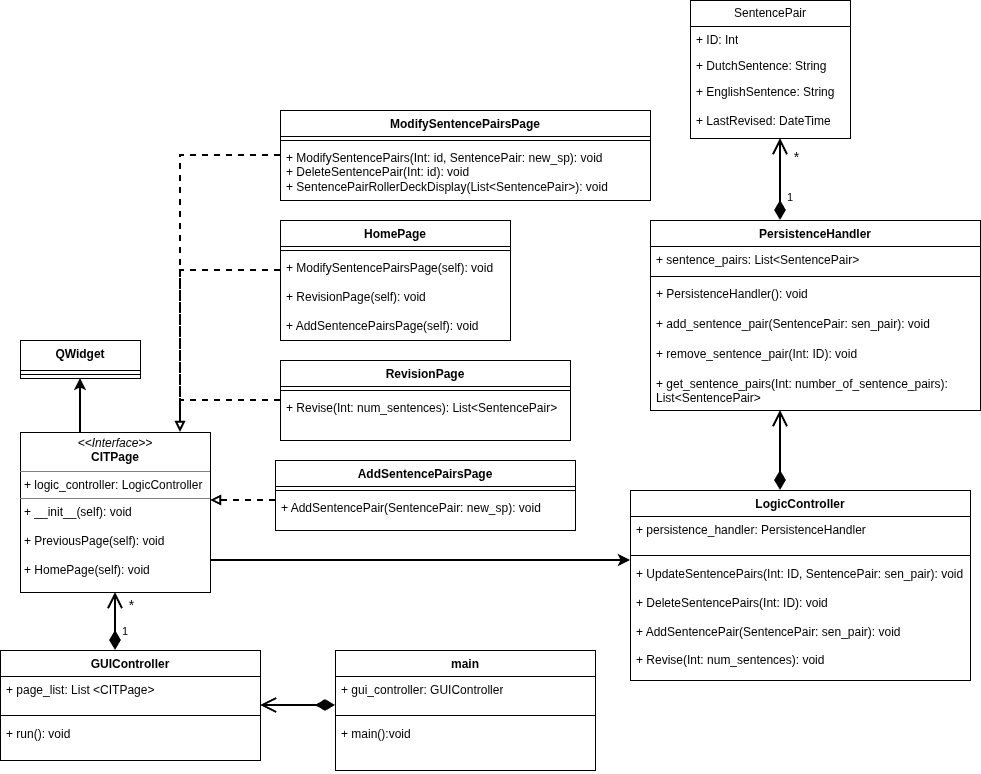

The diagram above was exported from draw.io. Its source (the exported page's mxGraphModel, read from the mxfile embedded in the PNG):
<mxGraphModel dx="2276" dy="874" grid="1" gridSize="10" guides="1" tooltips="1" connect="1" arrows="1" fold="1" page="1" pageScale="1" pageWidth="850" pageHeight="1100" math="0" shadow="0">
  <root>
    <mxCell id="0" />
    <mxCell id="1" parent="0" />
    <mxCell id="Len9afgbH4wiDHi_MSAT-1" parent="1" style="swimlane;fontStyle=0;childLayout=stackLayout;horizontal=1;startSize=26;fillColor=none;horizontalStack=0;resizeParent=1;resizeParentMax=0;resizeLast=0;collapsible=1;marginBottom=0;whiteSpace=wrap;html=1;" value="SentencePair" vertex="1">
      <mxGeometry height="138" width="160" x="110" y="310" as="geometry" />
    </mxCell>
    <mxCell id="Len9afgbH4wiDHi_MSAT-2" parent="Len9afgbH4wiDHi_MSAT-1" style="text;strokeColor=none;fillColor=none;align=left;verticalAlign=top;spacingLeft=4;spacingRight=4;overflow=hidden;rotatable=0;points=[[0,0.5],[1,0.5]];portConstraint=eastwest;whiteSpace=wrap;html=1;" value="+ ID: Int" vertex="1">
      <mxGeometry height="26" width="160" y="26" as="geometry" />
    </mxCell>
    <mxCell id="Len9afgbH4wiDHi_MSAT-3" parent="Len9afgbH4wiDHi_MSAT-1" style="text;strokeColor=none;fillColor=none;align=left;verticalAlign=top;spacingLeft=4;spacingRight=4;overflow=hidden;rotatable=0;points=[[0,0.5],[1,0.5]];portConstraint=eastwest;whiteSpace=wrap;html=1;" value="+ DutchSentence: String" vertex="1">
      <mxGeometry height="26" width="160" y="52" as="geometry" />
    </mxCell>
    <mxCell id="Len9afgbH4wiDHi_MSAT-4" parent="Len9afgbH4wiDHi_MSAT-1" style="text;strokeColor=none;fillColor=none;align=left;verticalAlign=top;spacingLeft=4;spacingRight=4;overflow=hidden;rotatable=0;points=[[0,0.5],[1,0.5]];portConstraint=eastwest;whiteSpace=wrap;html=1;" value="+ EnglishSentence: String&lt;div&gt;&lt;br&gt;&lt;/div&gt;&lt;div&gt;+ LastRevised: DateTime&lt;/div&gt;" vertex="1">
      <mxGeometry height="60" width="160" y="78" as="geometry" />
    </mxCell>
    <mxCell id="Len9afgbH4wiDHi_MSAT-22" parent="1" style="swimlane;fontStyle=1;align=center;verticalAlign=top;childLayout=stackLayout;horizontal=1;startSize=26;horizontalStack=0;resizeParent=1;resizeParentMax=0;resizeLast=0;collapsible=1;marginBottom=0;whiteSpace=wrap;html=1;" value="PersistenceHandler" vertex="1">
      <mxGeometry height="190" width="330" x="70" y="530" as="geometry" />
    </mxCell>
    <mxCell id="Len9afgbH4wiDHi_MSAT-23" parent="Len9afgbH4wiDHi_MSAT-22" style="text;strokeColor=none;fillColor=none;align=left;verticalAlign=top;spacingLeft=4;spacingRight=4;overflow=hidden;rotatable=0;points=[[0,0.5],[1,0.5]];portConstraint=eastwest;whiteSpace=wrap;html=1;" value="+ sentence_pairs: List&amp;lt;SentencePair&amp;gt;" vertex="1">
      <mxGeometry height="26" width="330" y="26" as="geometry" />
    </mxCell>
    <mxCell id="Len9afgbH4wiDHi_MSAT-24" parent="Len9afgbH4wiDHi_MSAT-22" style="line;strokeWidth=1;fillColor=none;align=left;verticalAlign=middle;spacingTop=-1;spacingLeft=3;spacingRight=3;rotatable=0;labelPosition=right;points=[];portConstraint=eastwest;strokeColor=inherit;" value="" vertex="1">
      <mxGeometry height="8" width="330" y="52" as="geometry" />
    </mxCell>
    <mxCell id="Len9afgbH4wiDHi_MSAT-25" parent="Len9afgbH4wiDHi_MSAT-22" style="text;strokeColor=none;fillColor=none;align=left;verticalAlign=top;spacingLeft=4;spacingRight=4;overflow=hidden;rotatable=0;points=[[0,0.5],[1,0.5]];portConstraint=eastwest;whiteSpace=wrap;html=1;" value="+ PersistenceHandler(): void&lt;div&gt;&lt;br&gt;&lt;div&gt;&lt;br&gt;&lt;/div&gt;&lt;/div&gt;" vertex="1">
      <mxGeometry height="30" width="330" y="60" as="geometry" />
    </mxCell>
    <mxCell id="Sx83TYSvLeKE9PJzL32e-8" parent="Len9afgbH4wiDHi_MSAT-22" style="text;strokeColor=none;fillColor=none;align=left;verticalAlign=top;spacingLeft=4;spacingRight=4;overflow=hidden;rotatable=0;points=[[0,0.5],[1,0.5]];portConstraint=eastwest;whiteSpace=wrap;html=1;" value="+ add_sentence_pair(SentencePair: sen_pair): void&lt;div&gt;&lt;br&gt;&lt;div&gt;&lt;br&gt;&lt;/div&gt;&lt;/div&gt;" vertex="1">
      <mxGeometry height="30" width="330" y="90" as="geometry" />
    </mxCell>
    <mxCell id="Sx83TYSvLeKE9PJzL32e-1" parent="Len9afgbH4wiDHi_MSAT-22" style="text;strokeColor=none;fillColor=none;align=left;verticalAlign=top;spacingLeft=4;spacingRight=4;overflow=hidden;rotatable=0;points=[[0,0.5],[1,0.5]];portConstraint=eastwest;whiteSpace=wrap;html=1;" value="+ remove_sentence_pair(Int: ID): void&lt;div&gt;&lt;br&gt;&lt;div&gt;&lt;br&gt;&lt;/div&gt;&lt;/div&gt;" vertex="1">
      <mxGeometry height="30" width="330" y="120" as="geometry" />
    </mxCell>
    <mxCell id="Sx83TYSvLeKE9PJzL32e-2" parent="Len9afgbH4wiDHi_MSAT-22" style="text;strokeColor=none;fillColor=none;align=left;verticalAlign=top;spacingLeft=4;spacingRight=4;overflow=hidden;rotatable=0;points=[[0,0.5],[1,0.5]];portConstraint=eastwest;whiteSpace=wrap;html=1;" value="+ get_sentence_pairs(Int: number_of_sentence_pairs): List&amp;lt;SentencePair&amp;gt;&lt;div&gt;&lt;br&gt;&lt;div&gt;&lt;br&gt;&lt;/div&gt;&lt;/div&gt;" vertex="1">
      <mxGeometry height="40" width="330" y="150" as="geometry" />
    </mxCell>
    <mxCell id="Len9afgbH4wiDHi_MSAT-30" parent="1" style="swimlane;fontStyle=1;align=center;verticalAlign=top;childLayout=stackLayout;horizontal=1;startSize=30;horizontalStack=0;resizeParent=1;resizeParentMax=0;resizeLast=0;collapsible=1;marginBottom=0;whiteSpace=wrap;html=1;" value="QWidget" vertex="1">
      <mxGeometry height="38" width="120" x="-560" y="650" as="geometry" />
    </mxCell>
    <mxCell id="Len9afgbH4wiDHi_MSAT-32" parent="Len9afgbH4wiDHi_MSAT-30" style="line;strokeWidth=1;fillColor=none;align=left;verticalAlign=middle;spacingTop=-1;spacingLeft=3;spacingRight=3;rotatable=0;labelPosition=right;points=[];portConstraint=eastwest;strokeColor=inherit;" value="" vertex="1">
      <mxGeometry height="8" width="120" y="30" as="geometry" />
    </mxCell>
    <mxCell id="wJSWCT5qz53_nJzVkRlP-11" edge="1" parent="1" source="1ND9C3g7-_EnjPEBCSbx-9" style="edgeStyle=orthogonalEdgeStyle;rounded=0;orthogonalLoop=1;jettySize=auto;html=1;strokeWidth=2;endArrow=block;endFill=0;dashed=1;" target="wJSWCT5qz53_nJzVkRlP-8">
      <mxGeometry relative="1" as="geometry">
        <Array as="points">
          <mxPoint x="-400" y="580" />
        </Array>
      </mxGeometry>
    </mxCell>
    <mxCell id="1ND9C3g7-_EnjPEBCSbx-9" parent="1" style="swimlane;fontStyle=1;align=center;verticalAlign=top;childLayout=stackLayout;horizontal=1;startSize=26;horizontalStack=0;resizeParent=1;resizeParentMax=0;resizeLast=0;collapsible=1;marginBottom=0;whiteSpace=wrap;html=1;" value="HomePage" vertex="1">
      <mxGeometry height="120" width="230" x="-300" y="530" as="geometry" />
    </mxCell>
    <mxCell id="1ND9C3g7-_EnjPEBCSbx-11" parent="1ND9C3g7-_EnjPEBCSbx-9" style="line;strokeWidth=1;fillColor=none;align=left;verticalAlign=middle;spacingTop=-1;spacingLeft=3;spacingRight=3;rotatable=0;labelPosition=right;points=[];portConstraint=eastwest;strokeColor=inherit;" value="" vertex="1">
      <mxGeometry height="8" width="230" y="26" as="geometry" />
    </mxCell>
    <mxCell id="1ND9C3g7-_EnjPEBCSbx-12" parent="1ND9C3g7-_EnjPEBCSbx-9" style="text;strokeColor=none;fillColor=none;align=left;verticalAlign=top;spacingLeft=4;spacingRight=4;overflow=hidden;rotatable=0;points=[[0,0.5],[1,0.5]];portConstraint=eastwest;whiteSpace=wrap;html=1;" value="&lt;div&gt;&lt;span style=&quot;background-color: transparent; color: light-dark(rgb(0, 0, 0), rgb(255, 255, 255));&quot;&gt;+ ModifySentencePairsPage(self): void&lt;/span&gt;&lt;/div&gt;&lt;div&gt;&lt;br&gt;&lt;/div&gt;&lt;div&gt;+ RevisionPage(&lt;span style=&quot;background-color: transparent; color: light-dark(rgb(0, 0, 0), rgb(255, 255, 255));&quot;&gt;self&lt;/span&gt;&lt;span style=&quot;background-color: transparent; color: light-dark(rgb(0, 0, 0), rgb(255, 255, 255));&quot;&gt;): void&lt;/span&gt;&lt;/div&gt;&lt;div&gt;&lt;br&gt;&lt;/div&gt;&lt;div&gt;+ AddSentencePairsPage(&lt;span style=&quot;background-color: transparent; color: light-dark(rgb(0, 0, 0), rgb(255, 255, 255));&quot;&gt;self&lt;/span&gt;&lt;span style=&quot;background-color: transparent; color: light-dark(rgb(0, 0, 0), rgb(255, 255, 255));&quot;&gt;): void&lt;/span&gt;&lt;/div&gt;&lt;div&gt;&lt;br&gt;&lt;/div&gt;" vertex="1">
      <mxGeometry height="86" width="230" y="34" as="geometry" />
    </mxCell>
    <mxCell id="wJSWCT5qz53_nJzVkRlP-12" edge="1" parent="1" source="1ND9C3g7-_EnjPEBCSbx-13" style="edgeStyle=orthogonalEdgeStyle;rounded=0;orthogonalLoop=1;jettySize=auto;html=1;endArrow=block;endFill=0;dashed=1;strokeWidth=2;" target="wJSWCT5qz53_nJzVkRlP-8">
      <mxGeometry relative="1" as="geometry">
        <Array as="points">
          <mxPoint x="-400" y="710" />
        </Array>
      </mxGeometry>
    </mxCell>
    <mxCell id="1ND9C3g7-_EnjPEBCSbx-13" parent="1" style="swimlane;fontStyle=1;align=center;verticalAlign=top;childLayout=stackLayout;horizontal=1;startSize=26;horizontalStack=0;resizeParent=1;resizeParentMax=0;resizeLast=0;collapsible=1;marginBottom=0;whiteSpace=wrap;html=1;" value="RevisionPage" vertex="1">
      <mxGeometry height="80" width="290" x="-300" y="670" as="geometry" />
    </mxCell>
    <mxCell id="1ND9C3g7-_EnjPEBCSbx-15" parent="1ND9C3g7-_EnjPEBCSbx-13" style="line;strokeWidth=1;fillColor=none;align=left;verticalAlign=middle;spacingTop=-1;spacingLeft=3;spacingRight=3;rotatable=0;labelPosition=right;points=[];portConstraint=eastwest;strokeColor=inherit;" value="" vertex="1">
      <mxGeometry height="8" width="290" y="26" as="geometry" />
    </mxCell>
    <mxCell id="1ND9C3g7-_EnjPEBCSbx-16" parent="1ND9C3g7-_EnjPEBCSbx-13" style="text;strokeColor=none;fillColor=none;align=left;verticalAlign=top;spacingLeft=4;spacingRight=4;overflow=hidden;rotatable=0;points=[[0,0.5],[1,0.5]];portConstraint=eastwest;whiteSpace=wrap;html=1;" value="&lt;div&gt;&lt;span style=&quot;background-color: transparent; color: light-dark(rgb(0, 0, 0), rgb(255, 255, 255));&quot;&gt;+ Revise(Int: num_sentences): List&amp;lt;SentencePair&amp;gt;&lt;/span&gt;&lt;/div&gt;&lt;div&gt;&lt;br&gt;&lt;/div&gt;&lt;div&gt;&lt;br&gt;&lt;/div&gt;" vertex="1">
      <mxGeometry height="46" width="290" y="34" as="geometry" />
    </mxCell>
    <mxCell id="wJSWCT5qz53_nJzVkRlP-15" edge="1" parent="1" source="1ND9C3g7-_EnjPEBCSbx-17" style="edgeStyle=orthogonalEdgeStyle;rounded=0;orthogonalLoop=1;jettySize=auto;html=1;endArrow=block;endFill=0;dashed=1;strokeWidth=2;" target="wJSWCT5qz53_nJzVkRlP-8">
      <mxGeometry relative="1" as="geometry">
        <Array as="points">
          <mxPoint x="-400" y="465" />
        </Array>
      </mxGeometry>
    </mxCell>
    <mxCell id="1ND9C3g7-_EnjPEBCSbx-17" parent="1" style="swimlane;fontStyle=1;align=center;verticalAlign=top;childLayout=stackLayout;horizontal=1;startSize=26;horizontalStack=0;resizeParent=1;resizeParentMax=0;resizeLast=0;collapsible=1;marginBottom=0;whiteSpace=wrap;html=1;" value="ModifySentencePairsPage" vertex="1">
      <mxGeometry height="90" width="370" x="-300" y="420" as="geometry" />
    </mxCell>
    <mxCell id="1ND9C3g7-_EnjPEBCSbx-19" parent="1ND9C3g7-_EnjPEBCSbx-17" style="line;strokeWidth=1;fillColor=none;align=left;verticalAlign=middle;spacingTop=-1;spacingLeft=3;spacingRight=3;rotatable=0;labelPosition=right;points=[];portConstraint=eastwest;strokeColor=inherit;" value="" vertex="1">
      <mxGeometry height="8" width="370" y="26" as="geometry" />
    </mxCell>
    <mxCell id="1ND9C3g7-_EnjPEBCSbx-20" parent="1ND9C3g7-_EnjPEBCSbx-17" style="text;strokeColor=none;fillColor=none;align=left;verticalAlign=top;spacingLeft=4;spacingRight=4;overflow=hidden;rotatable=0;points=[[0,0.5],[1,0.5]];portConstraint=eastwest;whiteSpace=wrap;html=1;" value="&lt;div&gt;&lt;span style=&quot;background-color: transparent; color: light-dark(rgb(0, 0, 0), rgb(255, 255, 255));&quot;&gt;+ ModifySentencePairs(Int: id, SentencePair: new_sp): void&lt;/span&gt;&lt;/div&gt;&lt;div&gt;&lt;span style=&quot;background-color: transparent;&quot;&gt;+ DeleteSentencePair(Int: id): void&lt;/span&gt;&lt;/div&gt;&lt;div&gt;&lt;span style=&quot;background-color: transparent;&quot;&gt;+ SentencePairRollerDeckDisplay(List&amp;lt;SentencePair&amp;gt;): void&lt;/span&gt;&lt;/div&gt;&lt;div&gt;&lt;span style=&quot;background-color: transparent; color: light-dark(rgb(0, 0, 0), rgb(255, 255, 255));&quot;&gt;&lt;br&gt;&lt;/span&gt;&lt;/div&gt;&lt;div&gt;&lt;br&gt;&lt;/div&gt;&lt;div&gt;&lt;br&gt;&lt;/div&gt;" vertex="1">
      <mxGeometry height="56" width="370" y="34" as="geometry" />
    </mxCell>
    <mxCell id="wJSWCT5qz53_nJzVkRlP-13" edge="1" parent="1" source="eFFKKpWqrU1CjgJHVjoQ-1" style="edgeStyle=orthogonalEdgeStyle;rounded=0;orthogonalLoop=1;jettySize=auto;html=1;strokeWidth=2;dashed=1;endArrow=block;endFill=0;" target="wJSWCT5qz53_nJzVkRlP-8">
      <mxGeometry relative="1" as="geometry">
        <Array as="points">
          <mxPoint x="-340" y="810" />
          <mxPoint x="-340" y="810" />
        </Array>
      </mxGeometry>
    </mxCell>
    <mxCell id="eFFKKpWqrU1CjgJHVjoQ-1" parent="1" style="swimlane;fontStyle=1;align=center;verticalAlign=top;childLayout=stackLayout;horizontal=1;startSize=26;horizontalStack=0;resizeParent=1;resizeParentMax=0;resizeLast=0;collapsible=1;marginBottom=0;whiteSpace=wrap;html=1;" value="AddSentencePairsPage" vertex="1">
      <mxGeometry height="70" width="300" x="-305" y="770" as="geometry" />
    </mxCell>
    <mxCell id="eFFKKpWqrU1CjgJHVjoQ-3" parent="eFFKKpWqrU1CjgJHVjoQ-1" style="line;strokeWidth=1;fillColor=none;align=left;verticalAlign=middle;spacingTop=-1;spacingLeft=3;spacingRight=3;rotatable=0;labelPosition=right;points=[];portConstraint=eastwest;strokeColor=inherit;" value="" vertex="1">
      <mxGeometry height="8" width="300" y="26" as="geometry" />
    </mxCell>
    <mxCell id="eFFKKpWqrU1CjgJHVjoQ-4" parent="eFFKKpWqrU1CjgJHVjoQ-1" style="text;strokeColor=none;fillColor=none;align=left;verticalAlign=top;spacingLeft=4;spacingRight=4;overflow=hidden;rotatable=0;points=[[0,0.5],[1,0.5]];portConstraint=eastwest;whiteSpace=wrap;html=1;" value="&lt;div&gt;&lt;span style=&quot;background-color: transparent; color: light-dark(rgb(0, 0, 0), rgb(255, 255, 255));&quot;&gt;+ AddSentencePair(SentencePair: new_sp): void&lt;/span&gt;&lt;/div&gt;" vertex="1">
      <mxGeometry height="36" width="300" y="34" as="geometry" />
    </mxCell>
    <mxCell id="eFFKKpWqrU1CjgJHVjoQ-6" parent="1" style="swimlane;fontStyle=1;align=center;verticalAlign=top;childLayout=stackLayout;horizontal=1;startSize=26;horizontalStack=0;resizeParent=1;resizeParentMax=0;resizeLast=0;collapsible=1;marginBottom=0;whiteSpace=wrap;html=1;" value="main" vertex="1">
      <mxGeometry height="120" width="260" x="-245" y="960" as="geometry" />
    </mxCell>
    <mxCell id="eFFKKpWqrU1CjgJHVjoQ-7" parent="eFFKKpWqrU1CjgJHVjoQ-6" style="text;strokeColor=none;fillColor=none;align=left;verticalAlign=top;spacingLeft=4;spacingRight=4;overflow=hidden;rotatable=0;points=[[0,0.5],[1,0.5]];portConstraint=eastwest;whiteSpace=wrap;html=1;" value="+ gui_controller: GUIController&lt;div&gt;&lt;div&gt;&lt;br&gt;&lt;/div&gt;&lt;/div&gt;" vertex="1">
      <mxGeometry height="34" width="260" y="26" as="geometry" />
    </mxCell>
    <mxCell id="eFFKKpWqrU1CjgJHVjoQ-8" parent="eFFKKpWqrU1CjgJHVjoQ-6" style="line;strokeWidth=1;fillColor=none;align=left;verticalAlign=middle;spacingTop=-1;spacingLeft=3;spacingRight=3;rotatable=0;labelPosition=right;points=[];portConstraint=eastwest;strokeColor=inherit;" value="" vertex="1">
      <mxGeometry height="10" width="260" y="60" as="geometry" />
    </mxCell>
    <mxCell id="eFFKKpWqrU1CjgJHVjoQ-9" parent="eFFKKpWqrU1CjgJHVjoQ-6" style="text;strokeColor=none;fillColor=none;align=left;verticalAlign=top;spacingLeft=4;spacingRight=4;overflow=hidden;rotatable=0;points=[[0,0.5],[1,0.5]];portConstraint=eastwest;whiteSpace=wrap;html=1;" value="+ main():void" vertex="1">
      <mxGeometry height="50" width="260" y="70" as="geometry" />
    </mxCell>
    <mxCell id="eFFKKpWqrU1CjgJHVjoQ-10" parent="1" style="swimlane;fontStyle=1;align=center;verticalAlign=top;childLayout=stackLayout;horizontal=1;startSize=26;horizontalStack=0;resizeParent=1;resizeParentMax=0;resizeLast=0;collapsible=1;marginBottom=0;whiteSpace=wrap;html=1;" value="GUIController" vertex="1">
      <mxGeometry height="110" width="260" x="-580" y="960" as="geometry" />
    </mxCell>
    <mxCell id="eFFKKpWqrU1CjgJHVjoQ-11" parent="eFFKKpWqrU1CjgJHVjoQ-10" style="text;strokeColor=none;fillColor=none;align=left;verticalAlign=top;spacingLeft=4;spacingRight=4;overflow=hidden;rotatable=0;points=[[0,0.5],[1,0.5]];portConstraint=eastwest;whiteSpace=wrap;html=1;" value="+ page_list: List &amp;lt;CITPage&amp;gt;" vertex="1">
      <mxGeometry height="34" width="260" y="26" as="geometry" />
    </mxCell>
    <mxCell id="eFFKKpWqrU1CjgJHVjoQ-12" parent="eFFKKpWqrU1CjgJHVjoQ-10" style="line;strokeWidth=1;fillColor=none;align=left;verticalAlign=middle;spacingTop=-1;spacingLeft=3;spacingRight=3;rotatable=0;labelPosition=right;points=[];portConstraint=eastwest;strokeColor=inherit;" value="" vertex="1">
      <mxGeometry height="10" width="260" y="60" as="geometry" />
    </mxCell>
    <mxCell id="eFFKKpWqrU1CjgJHVjoQ-13" parent="eFFKKpWqrU1CjgJHVjoQ-10" style="text;strokeColor=none;fillColor=none;align=left;verticalAlign=top;spacingLeft=4;spacingRight=4;overflow=hidden;rotatable=0;points=[[0,0.5],[1,0.5]];portConstraint=eastwest;whiteSpace=wrap;html=1;" value="+ run(): void" vertex="1">
      <mxGeometry height="40" width="260" y="70" as="geometry" />
    </mxCell>
    <mxCell id="eFFKKpWqrU1CjgJHVjoQ-14" parent="1" style="swimlane;fontStyle=1;align=center;verticalAlign=top;childLayout=stackLayout;horizontal=1;startSize=26;horizontalStack=0;resizeParent=1;resizeParentMax=0;resizeLast=0;collapsible=1;marginBottom=0;whiteSpace=wrap;html=1;" value="LogicController" vertex="1">
      <mxGeometry height="190" width="340" x="50" y="800" as="geometry" />
    </mxCell>
    <mxCell id="eFFKKpWqrU1CjgJHVjoQ-15" parent="eFFKKpWqrU1CjgJHVjoQ-14" style="text;strokeColor=none;fillColor=none;align=left;verticalAlign=top;spacingLeft=4;spacingRight=4;overflow=hidden;rotatable=0;points=[[0,0.5],[1,0.5]];portConstraint=eastwest;whiteSpace=wrap;html=1;" value="&lt;div&gt;&lt;span style=&quot;background-color: transparent; color: light-dark(rgb(0, 0, 0), rgb(255, 255, 255));&quot;&gt;+ persistence_handler: PersistenceHandler&lt;/span&gt;&lt;/div&gt;&lt;div&gt;&lt;br&gt;&lt;/div&gt;" vertex="1">
      <mxGeometry height="34" width="340" y="26" as="geometry" />
    </mxCell>
    <mxCell id="eFFKKpWqrU1CjgJHVjoQ-16" parent="eFFKKpWqrU1CjgJHVjoQ-14" style="line;strokeWidth=1;fillColor=none;align=left;verticalAlign=middle;spacingTop=-1;spacingLeft=3;spacingRight=3;rotatable=0;labelPosition=right;points=[];portConstraint=eastwest;strokeColor=inherit;" value="" vertex="1">
      <mxGeometry height="10" width="340" y="60" as="geometry" />
    </mxCell>
    <mxCell id="eFFKKpWqrU1CjgJHVjoQ-17" parent="eFFKKpWqrU1CjgJHVjoQ-14" style="text;strokeColor=none;fillColor=none;align=left;verticalAlign=top;spacingLeft=4;spacingRight=4;overflow=hidden;rotatable=0;points=[[0,0.5],[1,0.5]];portConstraint=eastwest;whiteSpace=wrap;html=1;" value="&lt;div&gt;&lt;span style=&quot;background-color: transparent; color: light-dark(rgb(0, 0, 0), rgb(255, 255, 255));&quot;&gt;+ UpdateSentencePairs(Int: ID, SentencePair: sen_pair): void&lt;/span&gt;&lt;/div&gt;&lt;div&gt;&lt;br&gt;&lt;div&gt;+ DeleteSentencePairs(Int: ID): void&lt;/div&gt;&lt;div&gt;&lt;br&gt;&lt;/div&gt;&lt;div&gt;+ AddSentencePair(SentencePair: sen_pair): void&lt;/div&gt;&lt;div&gt;&lt;br&gt;&lt;/div&gt;&lt;div&gt;+ Revise(Int: num_sentences): void&lt;/div&gt;&lt;/div&gt;" vertex="1">
      <mxGeometry height="120" width="340" y="70" as="geometry" />
    </mxCell>
    <mxCell id="wJSWCT5qz53_nJzVkRlP-9" edge="1" parent="1" source="wJSWCT5qz53_nJzVkRlP-8" style="edgeStyle=orthogonalEdgeStyle;rounded=0;orthogonalLoop=1;jettySize=auto;html=1;strokeWidth=2;" target="Len9afgbH4wiDHi_MSAT-30">
      <mxGeometry relative="1" as="geometry">
        <Array as="points">
          <mxPoint x="-500" y="710" />
          <mxPoint x="-500" y="710" />
        </Array>
      </mxGeometry>
    </mxCell>
    <mxCell id="wJSWCT5qz53_nJzVkRlP-8" parent="1" style="verticalAlign=top;align=left;overflow=fill;html=1;whiteSpace=wrap;" value="&lt;p style=&quot;margin:0px;margin-top:4px;text-align:center;&quot;&gt;&lt;i&gt;&amp;lt;&amp;lt;Interface&amp;gt;&amp;gt;&lt;/i&gt;&lt;br&gt;&lt;b&gt;CITPage&lt;/b&gt;&lt;/p&gt;&lt;hr size=&quot;1&quot; style=&quot;border-style:solid;&quot;&gt;&lt;p style=&quot;margin:0px;margin-left:4px;&quot;&gt;+ logic_controller: LogicController&lt;br&gt;&lt;/p&gt;&lt;hr size=&quot;1&quot; style=&quot;border-style:solid;&quot;&gt;&lt;p style=&quot;margin:0px;margin-left:4px;&quot;&gt;+ __init__(self): void&lt;/p&gt;&lt;p style=&quot;margin:0px;margin-left:4px;&quot;&gt;&lt;br&gt;&lt;/p&gt;&lt;p style=&quot;margin:0px;margin-left:4px;&quot;&gt;+ PreviousPage(self): void&lt;/p&gt;&lt;p style=&quot;margin:0px;margin-left:4px;&quot;&gt;&lt;br&gt;&lt;/p&gt;&lt;p style=&quot;margin:0px;margin-left:4px;&quot;&gt;+ HomePage(self): void&lt;/p&gt;" vertex="1">
      <mxGeometry height="160" width="190" x="-560" y="742" as="geometry" />
    </mxCell>
    <mxCell id="Sx83TYSvLeKE9PJzL32e-14" edge="1" parent="1" source="eFFKKpWqrU1CjgJHVjoQ-10" style="endArrow=open;html=1;endSize=12;startArrow=diamondThin;startSize=14;startFill=1;edgeStyle=orthogonalEdgeStyle;align=left;verticalAlign=bottom;rounded=0;strokeWidth=2;" target="wJSWCT5qz53_nJzVkRlP-8" value="1">
      <mxGeometry relative="1" x="-0.6552" y="-5" as="geometry">
        <mxPoint as="offset" />
        <Array as="points">
          <mxPoint x="-465" y="950" />
          <mxPoint x="-465" y="950" />
        </Array>
        <mxPoint x="-350" y="930" as="sourcePoint" />
        <mxPoint x="-190" y="930" as="targetPoint" />
      </mxGeometry>
    </mxCell>
    <mxCell id="Sx83TYSvLeKE9PJzL32e-15" connectable="0" parent="Sx83TYSvLeKE9PJzL32e-14" style="edgeLabel;html=1;align=center;verticalAlign=middle;resizable=0;points=[];fontSize=14;" value="*" vertex="1">
      <mxGeometry relative="1" x="0.5698" y="-2" as="geometry">
        <mxPoint x="13" as="offset" />
      </mxGeometry>
    </mxCell>
    <mxCell id="Sx83TYSvLeKE9PJzL32e-16" edge="1" parent="1" source="eFFKKpWqrU1CjgJHVjoQ-14" style="endArrow=open;html=1;endSize=12;startArrow=diamondThin;startSize=14;startFill=1;edgeStyle=orthogonalEdgeStyle;align=left;verticalAlign=bottom;rounded=0;strokeWidth=2;" target="Len9afgbH4wiDHi_MSAT-22" value="">
      <mxGeometry relative="1" x="1" y="-186" as="geometry">
        <mxPoint x="120" y="-44" as="offset" />
        <Array as="points">
          <mxPoint x="200" y="760" />
          <mxPoint x="200" y="760" />
        </Array>
        <mxPoint x="-280" y="948" as="sourcePoint" />
        <mxPoint x="-280" y="890" as="targetPoint" />
      </mxGeometry>
    </mxCell>
    <mxCell id="Sx83TYSvLeKE9PJzL32e-18" edge="1" parent="1" source="Len9afgbH4wiDHi_MSAT-22" style="endArrow=open;html=1;endSize=12;startArrow=diamondThin;startSize=14;startFill=1;edgeStyle=orthogonalEdgeStyle;align=left;verticalAlign=bottom;rounded=0;strokeWidth=2;" target="Len9afgbH4wiDHi_MSAT-1" value="1">
      <mxGeometry relative="1" x="-0.6552" y="-5" as="geometry">
        <mxPoint as="offset" />
        <Array as="points">
          <mxPoint x="200" y="490" />
          <mxPoint x="200" y="490" />
        </Array>
        <mxPoint x="310" y="530" as="sourcePoint" />
        <mxPoint x="310" y="472" as="targetPoint" />
      </mxGeometry>
    </mxCell>
    <mxCell id="Sx83TYSvLeKE9PJzL32e-19" connectable="0" parent="Sx83TYSvLeKE9PJzL32e-18" style="edgeLabel;html=1;align=center;verticalAlign=middle;resizable=0;points=[];fontSize=14;" value="*" vertex="1">
      <mxGeometry relative="1" x="0.5698" y="-2" as="geometry">
        <mxPoint x="13" as="offset" />
      </mxGeometry>
    </mxCell>
    <mxCell id="Sx83TYSvLeKE9PJzL32e-23" edge="1" parent="1" source="eFFKKpWqrU1CjgJHVjoQ-6" style="endArrow=open;html=1;endSize=12;startArrow=diamondThin;startSize=14;startFill=1;edgeStyle=orthogonalEdgeStyle;align=left;verticalAlign=bottom;rounded=0;strokeWidth=2;" target="eFFKKpWqrU1CjgJHVjoQ-10" value="">
      <mxGeometry relative="1" x="1" y="-186" as="geometry">
        <mxPoint x="120" y="-44" as="offset" />
        <Array as="points">
          <mxPoint x="-260" y="1015" />
          <mxPoint x="-260" y="1015" />
        </Array>
        <mxPoint x="-290" y="1040" as="sourcePoint" />
        <mxPoint x="-290" y="970" as="targetPoint" />
      </mxGeometry>
    </mxCell>
    <mxCell id="Sx83TYSvLeKE9PJzL32e-25" edge="1" parent="1" source="wJSWCT5qz53_nJzVkRlP-8" style="edgeStyle=orthogonalEdgeStyle;rounded=0;orthogonalLoop=1;jettySize=auto;html=1;strokeWidth=2;" target="eFFKKpWqrU1CjgJHVjoQ-14">
      <mxGeometry relative="1" as="geometry">
        <Array as="points">
          <mxPoint x="-160" y="870" />
          <mxPoint x="-160" y="870" />
        </Array>
        <mxPoint x="200" y="810" as="sourcePoint" />
        <mxPoint x="200" y="458" as="targetPoint" />
      </mxGeometry>
    </mxCell>
  </root>
</mxGraphModel>